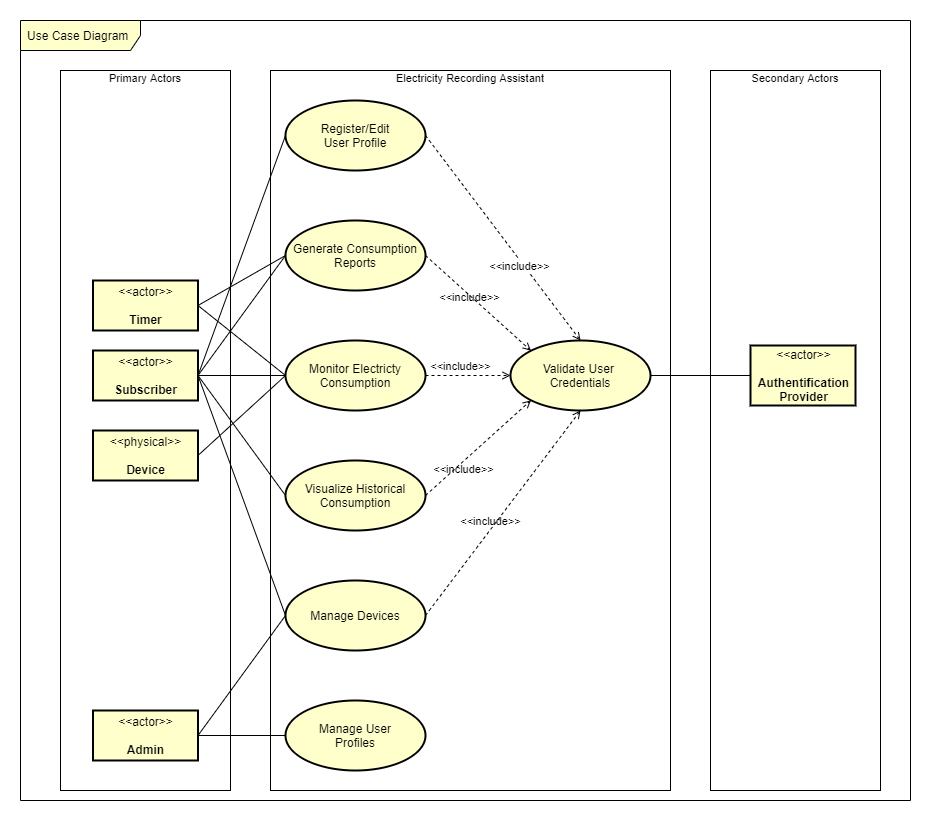

The diagram above was exported from draw.io. Its source (the exported page's mxGraphModel, read from the mxfile embedded in the PNG):
<mxGraphModel dx="1422" dy="832" grid="1" gridSize="10" guides="1" tooltips="1" connect="1" arrows="1" fold="1" page="1" pageScale="1" pageWidth="1169" pageHeight="827" background="none" math="0" shadow="0">
  <root>
    <mxCell id="0" />
    <mxCell id="1" parent="0" />
    <mxCell id="2" value="&lt;p style=&quot;line-height: 0%&quot;&gt;&lt;font style=&quot;font-size: 11px&quot;&gt;Electricity Recording Assistant&lt;/font&gt;&lt;/p&gt;" style="rounded=0;whiteSpace=wrap;html=1;align=center;labelPosition=center;verticalLabelPosition=top;verticalAlign=bottom;labelBorderColor=none;spacingLeft=0;spacingBottom=-22;fillColor=none;" vertex="1" parent="1">
      <mxGeometry x="390" y="70" width="400" height="720" as="geometry" />
    </mxCell>
    <mxCell id="3" value="Monitor Electricty Consumption" style="ellipse;whiteSpace=wrap;html=1;strokeWidth=2;fillColor=#FFFFCC;" vertex="1" parent="1">
      <mxGeometry x="405" y="340" width="140" height="70" as="geometry" />
    </mxCell>
    <mxCell id="4" value="Visualize Historical Consumption" style="ellipse;whiteSpace=wrap;html=1;strokeWidth=2;fillColor=#FFFFCC;" vertex="1" parent="1">
      <mxGeometry x="405" y="460" width="140" height="70" as="geometry" />
    </mxCell>
    <mxCell id="5" value="Manage Devices" style="ellipse;whiteSpace=wrap;html=1;strokeWidth=2;fillColor=#FFFFCC;" vertex="1" parent="1">
      <mxGeometry x="405" y="580" width="140" height="70" as="geometry" />
    </mxCell>
    <mxCell id="6" value="Generate Consumption Reports" style="ellipse;whiteSpace=wrap;html=1;strokeWidth=2;fillColor=#FFFFCC;" vertex="1" parent="1">
      <mxGeometry x="405" y="220" width="140" height="70" as="geometry" />
    </mxCell>
    <mxCell id="7" value="&lt;p style=&quot;line-height: 0%&quot;&gt;&lt;font style=&quot;font-size: 11px&quot;&gt;Primary Actors&lt;/font&gt;&lt;/p&gt;" style="rounded=0;whiteSpace=wrap;html=1;align=center;labelPosition=center;verticalLabelPosition=top;verticalAlign=bottom;labelBorderColor=none;spacingLeft=0;spacingBottom=-22;fillColor=none;" vertex="1" parent="1">
      <mxGeometry x="180" y="70" width="170" height="720" as="geometry" />
    </mxCell>
    <mxCell id="8" style="rounded=0;orthogonalLoop=1;jettySize=auto;html=1;exitX=1;exitY=0.5;exitDx=0;exitDy=0;entryX=0;entryY=0.5;entryDx=0;entryDy=0;endArrow=none;endFill=0;strokeColor=#000000;" edge="1" source="9" target="31" parent="1">
      <mxGeometry relative="1" as="geometry" />
    </mxCell>
    <mxCell id="9" value="&amp;lt;&amp;lt;actor&amp;gt;&amp;gt;&lt;br&gt;&lt;br&gt;&lt;b&gt;Subscriber&lt;/b&gt;" style="text;html=1;align=center;verticalAlign=middle;dashed=0;fillColor=#FFFFCC;strokeColor=#000000;strokeWidth=2;" vertex="1" parent="1">
      <mxGeometry x="212.5" y="350" width="105" height="50" as="geometry" />
    </mxCell>
    <mxCell id="10" value="&amp;lt;&amp;lt;actor&amp;gt;&amp;gt;&lt;br&gt;&lt;br&gt;&lt;b&gt;Timer&lt;/b&gt;" style="text;html=1;align=center;verticalAlign=middle;dashed=0;strokeColor=#000000;fillColor=#FFFFCC;strokeWidth=2;" vertex="1" parent="1">
      <mxGeometry x="212.5" y="280" width="105" height="50" as="geometry" />
    </mxCell>
    <mxCell id="11" value="" style="endArrow=none;startArrow=none;endFill=0;startFill=0;endSize=8;html=1;verticalAlign=bottom;labelBackgroundColor=none;strokeWidth=1;exitX=1;exitY=0.5;exitDx=0;exitDy=0;entryX=0;entryY=0.5;entryDx=0;entryDy=0;" edge="1" source="9" target="5" parent="1">
      <mxGeometry width="160" relative="1" as="geometry">
        <mxPoint x="310" y="240" as="sourcePoint" />
        <mxPoint x="470" y="240" as="targetPoint" />
      </mxGeometry>
    </mxCell>
    <mxCell id="12" value="" style="endArrow=none;startArrow=none;endFill=0;startFill=0;endSize=8;html=1;verticalAlign=bottom;labelBackgroundColor=none;strokeWidth=1;exitX=1;exitY=0.5;exitDx=0;exitDy=0;entryX=0;entryY=0.5;entryDx=0;entryDy=0;" edge="1" source="9" target="6" parent="1">
      <mxGeometry width="160" relative="1" as="geometry">
        <mxPoint x="327.5" y="295" as="sourcePoint" />
        <mxPoint x="415" y="145" as="targetPoint" />
      </mxGeometry>
    </mxCell>
    <mxCell id="13" value="" style="endArrow=none;startArrow=none;endFill=0;startFill=0;endSize=8;html=1;verticalAlign=bottom;labelBackgroundColor=none;strokeWidth=1;entryX=0;entryY=0.5;entryDx=0;entryDy=0;exitX=1;exitY=0.5;exitDx=0;exitDy=0;" edge="1" source="9" target="3" parent="1">
      <mxGeometry width="160" relative="1" as="geometry">
        <mxPoint x="320" y="280" as="sourcePoint" />
        <mxPoint x="415" y="255" as="targetPoint" />
      </mxGeometry>
    </mxCell>
    <mxCell id="14" value="" style="endArrow=none;startArrow=none;endFill=0;startFill=0;endSize=8;html=1;verticalAlign=bottom;labelBackgroundColor=none;strokeWidth=1;entryX=0;entryY=0.5;entryDx=0;entryDy=0;exitX=1;exitY=0.5;exitDx=0;exitDy=0;" edge="1" source="9" target="4" parent="1">
      <mxGeometry width="160" relative="1" as="geometry">
        <mxPoint x="327.5" y="330" as="sourcePoint" />
        <mxPoint x="415" y="400" as="targetPoint" />
      </mxGeometry>
    </mxCell>
    <mxCell id="15" value="" style="endArrow=none;startArrow=none;endFill=0;startFill=0;endSize=8;html=1;verticalAlign=bottom;labelBackgroundColor=none;strokeWidth=1;entryX=0;entryY=0.5;entryDx=0;entryDy=0;exitX=1;exitY=0.5;exitDx=0;exitDy=0;" edge="1" source="10" target="6" parent="1">
      <mxGeometry width="160" relative="1" as="geometry">
        <mxPoint x="327.5" y="295" as="sourcePoint" />
        <mxPoint x="415" y="485" as="targetPoint" />
      </mxGeometry>
    </mxCell>
    <mxCell id="16" value="" style="endArrow=none;startArrow=none;endFill=0;startFill=0;endSize=8;html=1;verticalAlign=bottom;labelBackgroundColor=none;strokeWidth=1;entryX=0;entryY=0.5;entryDx=0;entryDy=0;exitX=1;exitY=0.5;exitDx=0;exitDy=0;" edge="1" source="10" target="3" parent="1">
      <mxGeometry width="160" relative="1" as="geometry">
        <mxPoint x="327.5" y="425" as="sourcePoint" />
        <mxPoint x="415" y="365" as="targetPoint" />
      </mxGeometry>
    </mxCell>
    <mxCell id="17" value="&lt;p style=&quot;line-height: 0%&quot;&gt;&lt;font style=&quot;font-size: 11px&quot;&gt;Secondary Actors&lt;/font&gt;&lt;/p&gt;" style="rounded=0;whiteSpace=wrap;html=1;align=center;labelPosition=center;verticalLabelPosition=top;verticalAlign=bottom;labelBorderColor=none;spacingLeft=0;spacingBottom=-22;fillColor=none;" vertex="1" parent="1">
      <mxGeometry x="830" y="70" width="170" height="720" as="geometry" />
    </mxCell>
    <mxCell id="18" value="&amp;lt;&amp;lt;actor&amp;gt;&amp;gt;&lt;br&gt;&lt;br&gt;&lt;b&gt;Authentification&lt;br&gt;Provider&lt;br&gt;&lt;/b&gt;" style="text;html=1;align=center;verticalAlign=middle;dashed=0;strokeColor=#000000;fillColor=#FFFFCC;strokeWidth=2;" vertex="1" parent="1">
      <mxGeometry x="870" y="345" width="105" height="60" as="geometry" />
    </mxCell>
    <mxCell id="19" style="edgeStyle=orthogonalEdgeStyle;rounded=0;orthogonalLoop=1;jettySize=auto;html=1;exitX=1;exitY=0.5;exitDx=0;exitDy=0;strokeColor=#000000;endArrow=none;endFill=0;" edge="1" source="20" target="21" parent="1">
      <mxGeometry relative="1" as="geometry" />
    </mxCell>
    <mxCell id="20" value="&amp;lt;&amp;lt;actor&amp;gt;&amp;gt;&lt;br&gt;&lt;br&gt;&lt;b&gt;Admin&lt;/b&gt;" style="text;html=1;align=center;verticalAlign=middle;dashed=0;fillColor=#FFFFCC;strokeColor=#000000;strokeWidth=2;" vertex="1" parent="1">
      <mxGeometry x="212.5" y="710" width="105" height="50" as="geometry" />
    </mxCell>
    <mxCell id="21" value="Manage User&lt;br&gt;Profiles" style="ellipse;whiteSpace=wrap;html=1;strokeWidth=2;fillColor=#FFFFCC;" vertex="1" parent="1">
      <mxGeometry x="405" y="700" width="140" height="70" as="geometry" />
    </mxCell>
    <mxCell id="22" value="Validate User &lt;br&gt;Credentials" style="ellipse;whiteSpace=wrap;html=1;strokeWidth=2;fillColor=#FFFFCC;" vertex="1" parent="1">
      <mxGeometry x="630" y="340" width="140" height="70" as="geometry" />
    </mxCell>
    <mxCell id="23" value="&amp;lt;&amp;lt;include&amp;gt;&amp;gt;" style="endArrow=open;html=1;rounded=0;align=center;verticalAlign=bottom;dashed=1;endFill=0;labelBackgroundColor=none;entryX=0;entryY=1;entryDx=0;entryDy=0;exitX=1;exitY=0.5;exitDx=0;exitDy=0;" edge="1" source="4" target="22" parent="1">
      <mxGeometry x="-0.441" y="-12" relative="1" as="geometry">
        <mxPoint x="370" y="460" as="sourcePoint" />
        <mxPoint x="530" y="460" as="targetPoint" />
        <mxPoint y="1" as="offset" />
      </mxGeometry>
    </mxCell>
    <mxCell id="24" value="&amp;lt;&amp;lt;include&amp;gt;&amp;gt;" style="endArrow=open;html=1;rounded=0;align=center;verticalAlign=bottom;dashed=1;endFill=0;labelBackgroundColor=none;entryX=0;entryY=0.5;entryDx=0;entryDy=0;exitX=1;exitY=0.5;exitDx=0;exitDy=0;" edge="1" source="3" target="22" parent="1">
      <mxGeometry x="-0.1732" relative="1" as="geometry">
        <mxPoint x="555" y="505" as="sourcePoint" />
        <mxPoint x="640" y="325" as="targetPoint" />
        <mxPoint as="offset" />
      </mxGeometry>
    </mxCell>
    <mxCell id="25" value="&amp;lt;&amp;lt;include&amp;gt;&amp;gt;" style="endArrow=open;html=1;rounded=0;align=center;verticalAlign=bottom;dashed=1;endFill=0;labelBackgroundColor=none;entryX=0;entryY=0;entryDx=0;entryDy=0;exitX=1;exitY=0.5;exitDx=0;exitDy=0;" edge="1" source="6" target="22" parent="1">
      <mxGeometry x="-0.0624" y="-8" relative="1" as="geometry">
        <mxPoint x="565" y="515" as="sourcePoint" />
        <mxPoint x="650" y="335" as="targetPoint" />
        <mxPoint as="offset" />
      </mxGeometry>
    </mxCell>
    <mxCell id="26" value="&amp;lt;&amp;lt;include&amp;gt;&amp;gt;" style="endArrow=open;html=1;rounded=0;align=center;verticalAlign=bottom;dashed=1;endFill=0;labelBackgroundColor=none;entryX=0.5;entryY=1;entryDx=0;entryDy=0;exitX=1;exitY=0.5;exitDx=0;exitDy=0;" edge="1" source="5" target="22" parent="1">
      <mxGeometry x="-0.1685" relative="1" as="geometry">
        <mxPoint x="575" y="525" as="sourcePoint" />
        <mxPoint x="660" y="345" as="targetPoint" />
        <mxPoint as="offset" />
      </mxGeometry>
    </mxCell>
    <mxCell id="27" value="" style="endArrow=none;startArrow=none;endFill=0;startFill=0;endSize=8;html=1;verticalAlign=bottom;labelBackgroundColor=none;strokeWidth=1;entryX=1;entryY=0.5;entryDx=0;entryDy=0;exitX=0;exitY=0.5;exitDx=0;exitDy=0;" edge="1" source="18" target="22" parent="1">
      <mxGeometry width="160" relative="1" as="geometry">
        <mxPoint x="327.5" y="375" as="sourcePoint" />
        <mxPoint x="415" y="505" as="targetPoint" />
      </mxGeometry>
    </mxCell>
    <mxCell id="28" style="edgeStyle=orthogonalEdgeStyle;rounded=0;orthogonalLoop=1;jettySize=auto;html=1;exitX=0.5;exitY=1;exitDx=0;exitDy=0;endArrow=none;endFill=0;strokeColor=#000000;" edge="1" source="2" target="2" parent="1">
      <mxGeometry relative="1" as="geometry" />
    </mxCell>
    <mxCell id="29" style="edgeStyle=none;rounded=0;orthogonalLoop=1;jettySize=auto;html=1;exitX=1;exitY=0.5;exitDx=0;exitDy=0;entryX=0.5;entryY=0;entryDx=0;entryDy=0;endArrow=open;endFill=0;strokeColor=#000000;dashed=1;" edge="1" source="31" target="22" parent="1">
      <mxGeometry relative="1" as="geometry" />
    </mxCell>
    <mxCell id="30" value="&amp;lt;&amp;lt;include&amp;gt;&amp;gt;" style="edgeLabel;html=1;align=center;verticalAlign=middle;resizable=0;points=[];" vertex="1" connectable="0" parent="29">
      <mxGeometry x="0.2519" y="-4" relative="1" as="geometry">
        <mxPoint as="offset" />
      </mxGeometry>
    </mxCell>
    <mxCell id="31" value="Register/Edit&lt;br&gt;User Profile" style="ellipse;whiteSpace=wrap;html=1;strokeWidth=2;fillColor=#FFFFCC;" vertex="1" parent="1">
      <mxGeometry x="405" y="100" width="140" height="70" as="geometry" />
    </mxCell>
    <mxCell id="32" style="rounded=0;orthogonalLoop=1;jettySize=auto;html=1;exitX=0;exitY=0.5;exitDx=0;exitDy=0;strokeColor=#000000;endArrow=none;endFill=0;entryX=1;entryY=0.5;entryDx=0;entryDy=0;" edge="1" source="5" target="20" parent="1">
      <mxGeometry relative="1" as="geometry">
        <mxPoint x="327.5" y="745" as="sourcePoint" />
        <mxPoint x="320" y="740" as="targetPoint" />
      </mxGeometry>
    </mxCell>
    <mxCell id="33" value="&amp;lt;&amp;lt;physical&amp;gt;&amp;gt;&lt;br&gt;&lt;br&gt;&lt;b&gt;Device&lt;/b&gt;" style="text;html=1;align=center;verticalAlign=middle;dashed=0;strokeColor=#000000;fillColor=#FFFFCC;strokeWidth=2;" vertex="1" parent="1">
      <mxGeometry x="212.5" y="430" width="105" height="50" as="geometry" />
    </mxCell>
    <mxCell id="34" value="" style="endArrow=none;startArrow=none;endFill=0;startFill=0;endSize=8;html=1;verticalAlign=bottom;labelBackgroundColor=none;strokeWidth=1;entryX=0;entryY=0.5;entryDx=0;entryDy=0;exitX=1;exitY=0.5;exitDx=0;exitDy=0;" edge="1" source="33" target="3" parent="1">
      <mxGeometry width="160" relative="1" as="geometry">
        <mxPoint x="327.5" y="385" as="sourcePoint" />
        <mxPoint x="415" y="385" as="targetPoint" />
      </mxGeometry>
    </mxCell>
    <mxCell id="35" value="Use Case Diagram" style="shape=umlFrame;whiteSpace=wrap;html=1;width=120;height=30;boundedLbl=1;verticalAlign=middle;align=left;spacingLeft=5;rounded=1;shadow=0;glass=0;sketch=0;fillColor=#FFFFCC;" vertex="1" parent="1">
      <mxGeometry x="140" y="20" width="890" height="780" as="geometry" />
    </mxCell>
  </root>
</mxGraphModel>